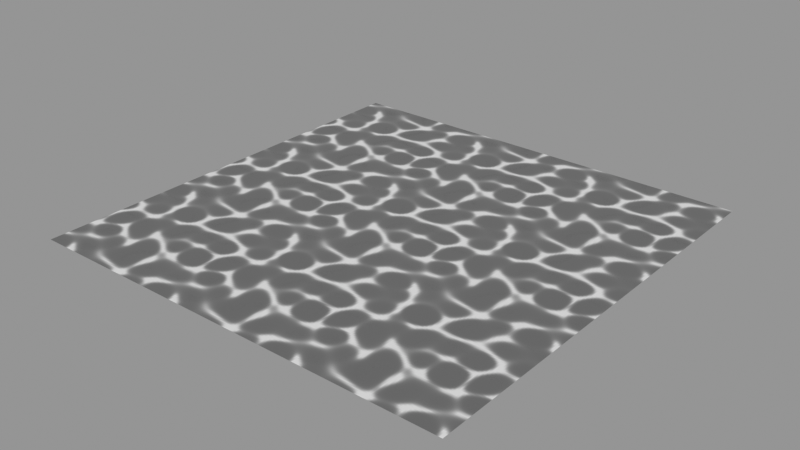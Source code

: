 # Source: water.blend  (saved by Blender 4.0.36; exported with 4.5.12 LTS)
import bpy
from mathutils import Matrix  # noqa: F401  (used for matrix-valued properties, if any)

bpy.ops.wm.read_factory_settings(use_empty=True)
scene = bpy.context.scene
scene.name = 'Scene'

# ---- images (referenced by path relative to the original .blend; pixels are not part of the script)
import os
ASSET_DIR = os.environ.get("B2B_ASSET_DIR", "")  # directory of the original .blend (textures are referenced by path, not embedded)
HERE = os.path.dirname(os.path.abspath(__file__))  # packed textures are extracted next to this script under _unpacked/

def load_image(name, relpath, width, height, colorspace="sRGB"):
    """Load a texture the original file referenced (path relative to the .blend, or extracted next to this script)."""
    p = next((c for c in (os.path.join(HERE, relpath), os.path.join(ASSET_DIR, relpath)) if relpath and os.path.exists(c)), "")
    if p:
        img = bpy.data.images.load(p, check_existing=True)
        img.name = name
    else:  # same state as the original file: an image datablock whose file is absent (Cycles renders it pink)
        img = bpy.data.images.new(name, width, height)
        img.source = "FILE"
        img.filepath = "//" + (relpath or name)
    img.colorspace_settings.name = colorspace
    return img
img_caustics_a_i4_png = load_image('caustics-a.i4.png', '_unpacked/caustics-a.i4.cc24d3c0.png', 64, 64, 'sRGB')
img_caustics_b_i4_png = load_image('caustics-b.i4.png', '_unpacked/caustics-b.i4.e268513b.png', 64, 64, 'Non-Color')

# ---- materials (node trees are filled in below, after node groups)
mat_agua = bpy.data.materials.new('agua')
mat_agua.use_backface_culling = True
mat_agua.use_transparent_shadow = False

# ---- material node trees
mat_agua.use_nodes = True; mat_agua.node_tree.nodes.clear()
_N = mat_agua.node_tree.nodes; _L = mat_agua.node_tree.links
n0 = _N.new('ShaderNodeBsdfPrincipled'); n0.name = 'Principled BSDF'; n0.location = (10, 300)
n1 = _N.new('ShaderNodeOutputMaterial'); n1.name = 'Material Output'; n1.location = (320, 270)
n2 = _N.new('ShaderNodeMath'); n2.name = 'Math'; n2.location = (-340, 240)
n2.label = 'Alpha Factor'
n2.operation = 'MULTIPLY'
n2.inputs[1].default_value = 0.6
n3 = _N.new('ShaderNodeMix'); n3.name = 'Mix'; n3.location = (-540, 440)
n3.label = 'Mix Vertex Color'
n3.data_type = 'RGBA'
n3.blend_type = 'MULTIPLY'
n3.inputs[0].default_value = 1.0
n4 = _N.new('ShaderNodeMath'); n4.name = 'Math.001'; n4.location = (-540, 240)
n4.label = 'Mix Vertex Alpha'
n4.operation = 'MULTIPLY'
n5 = _N.new('ShaderNodeVertexColor'); n5.name = 'Color Attribute'; n5.location = (-850, 200)
n6 = _N.new('ShaderNodeTexImage'); n6.name = 'Image Texture'; n6.location = (-1120, 440)
n6.label = 'BASE COLOR'
n6.image = img_caustics_a_i4_png
n7 = _N.new('ShaderNodeMath'); n7.name = 'Math.002'; n7.location = (-340, -20)
n7.label = 'Metallic Factor'
n7.operation = 'MULTIPLY'
n7.inputs[1].default_value = 0.0
n8 = _N.new('ShaderNodeMath'); n8.name = 'Math.003'; n8.location = (-340, -220)
n8.label = 'Roughness Factor'
n8.operation = 'MULTIPLY'
n9 = _N.new('ShaderNodeSeparateColor'); n9.name = 'Separate Color'; n9.location = (-550, -95)
n10 = _N.new('ShaderNodeTexImage'); n10.name = 'Image Texture.001'; n10.location = (-840, -20)
n10.label = 'METALLIC ROUGHNESS'
n10.image = img_caustics_b_i4_png
_L.new(n0.outputs[0], n1.inputs[0])
_L.new(n2.outputs[0], n0.inputs[4])
_L.new(n3.outputs[2], n0.inputs[0])
_L.new(n4.outputs[0], n2.inputs[0])
_L.new(n5.outputs[0], n3.inputs[7])
_L.new(n5.outputs[1], n4.inputs[1])
_L.new(n6.outputs[0], n3.inputs[6])
_L.new(n6.outputs[1], n4.inputs[0])
_L.new(n7.outputs[0], n0.inputs[1])
_L.new(n8.outputs[0], n0.inputs[2])
_L.new(n9.outputs[2], n7.inputs[0])
_L.new(n9.outputs[1], n8.inputs[0])
_L.new(n10.outputs[0], n9.inputs[0])
n1.is_active_output = True

# ---- meshes
me_grid = bpy.data.meshes.new('Grid')
me_grid.from_pydata([(-500.0, -500.0, 0.0), (-375.0, -500.0, 0.0), (-250.0, -500.0, 0.0), (-125.0, -500.0, 0.0), (0.0007629, -500.0, 0.0), (125.0, -500.0, 0.0), (250.0, -500.0, 0.0), (375.0, -500.0, 0.0), (500.0, -500.0, 0.0), (-500.0, -375.0, 0.0), (-375.0, -375.0, 0.0), (-250.0, -375.0, 0.0), (-125.0, -375.0, 0.0), (0.0007629, -375.0, 0.0), (125.0, -375.0, 0.0), (250.0, -375.0, 0.0), (375.0, -375.0, 0.0), (500.0, -375.0, 0.0), (-500.0, -250.0, 0.0), (-375.0, -250.0, 0.0), (-250.0, -250.0, 0.0), (-125.0, -250.0, 0.0), (0.0007629, -250.0, 0.0), (125.0, -250.0, 0.0), (250.0, -250.0, 0.0), (375.0, -250.0, 0.0), (500.0, -250.0, 0.0), (-500.0, -125.0, 0.0), (-375.0, -125.0, 0.0), (-250.0, -125.0, 0.0), (-125.0, -125.0, 0.0), (0.0007629, -125.0, 0.0), (125.0, -125.0, 0.0), (250.0, -125.0, 0.0), (375.0, -125.0, 0.0), (500.0, -125.0, 0.0), (-500.0, 0.0004196, 0.0), (-375.0, 0.0004196, 0.0), (-250.0, 0.0004196, 0.0), (-125.0, 0.0004196, 0.0), (0.0007629, 0.0004196, 0.0), (125.0, 0.0004196, 0.0), (250.0, 0.0004196, 0.0), (375.0, 0.0004196, 0.0), (500.0, 0.0004196, 0.0), (-500.0, 125.0, 0.0), (-375.0, 125.0, 0.0), (-250.0, 125.0, 0.0), (-125.0, 125.0, 0.0), (0.0007629, 125.0, 0.0), (125.0, 125.0, 0.0), (250.0, 125.0, 0.0), (375.0, 125.0, 0.0), (500.0, 125.0, 0.0), (-500.0, 250.0, 0.0), (-375.0, 250.0, 0.0), (-250.0, 250.0, 0.0), (-125.0, 250.0, 0.0), (0.0007629, 250.0, 0.0), (125.0, 250.0, 0.0), (250.0, 250.0, 0.0), (375.0, 250.0, 0.0), (500.0, 250.0, 0.0), (-500.0, 375.0, 0.0), (-375.0, 375.0, 0.0), (-250.0, 375.0, 0.0), (-125.0, 375.0, 0.0), (0.0007629, 375.0, 0.0), (125.0, 375.0, 0.0), (250.0, 375.0, 0.0), (375.0, 375.0, 0.0), (500.0, 375.0, 0.0), (-500.0, 500.0, 0.0), (-375.0, 500.0, 0.0), (-250.0, 500.0, 0.0), (-125.0, 500.0, 0.0), (0.0007629, 500.0, 0.0), (125.0, 500.0, 0.0), (250.0, 500.0, 0.0), (375.0, 500.0, 0.0), (500.0, 500.0, 0.0)], [], [(0, 1, 10), (0, 10, 9), (1, 2, 11), (1, 11, 10), (2, 3, 12), (2, 12, 11), (3, 4, 13), (3, 13, 12), (4, 5, 14), (4, 14, 13), (5, 6, 15), (5, 15, 14), (6, 7, 16), (6, 16, 15), (7, 8, 17), (7, 17, 16), (9, 10, 19), (9, 19, 18), (10, 11, 20), (10, 20, 19), (11, 12, 21), (11, 21, 20), (12, 13, 22), (12, 22, 21), (13, 14, 23), (13, 23, 22), (14, 15, 24), (14, 24, 23), (15, 16, 25), (15, 25, 24), (16, 17, 26), (16, 26, 25), (18, 19, 28), (18, 28, 27), (19, 20, 29), (19, 29, 28), (20, 21, 30), (20, 30, 29), (21, 22, 31), (21, 31, 30), (22, 23, 32), (22, 32, 31), (23, 24, 33), (23, 33, 32), (24, 25, 34), (24, 34, 33), (25, 26, 35), (25, 35, 34), (27, 28, 37), (27, 37, 36), (28, 29, 38), (28, 38, 37), (29, 30, 39), (29, 39, 38), (30, 31, 40), (30, 40, 39), (31, 32, 41), (31, 41, 40), (32, 33, 42), (32, 42, 41), (33, 34, 43), (33, 43, 42), (34, 35, 44), (34, 44, 43), (36, 37, 46), (36, 46, 45), (37, 38, 47), (37, 47, 46), (38, 39, 48), (38, 48, 47), (39, 40, 49), (39, 49, 48), (40, 41, 50), (40, 50, 49), (41, 42, 51), (41, 51, 50), (42, 43, 52), (42, 52, 51), (43, 44, 53), (43, 53, 52), (45, 46, 55), (45, 55, 54), (46, 47, 56), (46, 56, 55), (47, 48, 57), (47, 57, 56), (48, 49, 58), (48, 58, 57), (49, 50, 59), (49, 59, 58), (50, 51, 60), (50, 60, 59), (51, 52, 61), (51, 61, 60), (52, 53, 62), (52, 62, 61), (54, 55, 64), (54, 64, 63), (55, 56, 65), (55, 65, 64), (56, 57, 66), (56, 66, 65), (57, 58, 67), (57, 67, 66), (58, 59, 68), (58, 68, 67), (59, 60, 69), (59, 69, 68), (60, 61, 70), (60, 70, 69), (61, 62, 71), (61, 71, 70), (63, 64, 73), (63, 73, 72), (64, 65, 74), (64, 74, 73), (65, 66, 75), (65, 75, 74), (66, 67, 76), (66, 76, 75), (67, 68, 77), (67, 77, 76), (68, 69, 78), (68, 78, 77), (69, 70, 79), (69, 79, 78), (70, 71, 80), (70, 80, 79)])
_uv = me_grid.uv_layers.new(name='UVMap')
_uv.uv.foreach_set('vector', [0.0, 0.0, 0.4, 0.0, 0.4, 0.4, 0.0, 0.0, 0.4, 0.4, 0.0, 0.4, 0.4, 0.0, 0.8, 0.0, 0.8, 0.4, 0.4, 0.0, 0.8, 0.4, 0.4, 0.4, 0.8, 0.0, 1.2, 0.0, 1.2, 0.4, 0.8, 0.0, 1.2, 0.4, 0.8, 0.4, 1.2, 0.0, 1.6, 0.0, 1.6, 0.4, 1.2, 0.0, 1.6, 0.4, 1.2, 0.4, 1.6, 0.0, 2.0, 0.0, 2.0, 0.4, 1.6, 0.0, 2.0, 0.4, 1.6, 0.4, 2.0, 0.0, 2.4, 0.0, 2.4, 0.4, 2.0, 0.0, 2.4, 0.4, 2.0, 0.4, 2.4, 0.0, 2.8, 0.0, 2.8, 0.4, 2.4, 0.0, 2.8, 0.4, 2.4, 0.4, 2.8, 0.0, 3.2, 0.0, 3.2, 0.4, 2.8, 0.0, 3.2, 0.4, 2.8, 0.4, 0.0, 0.4, 0.4, 0.4, 0.4, 0.8, 0.0, 0.4, 0.4, 0.8, 0.0, 0.8, 0.4, 0.4, 0.8, 0.4, 0.8, 0.8, 0.4, 0.4, 0.8, 0.8, 0.4, 0.8, 0.8, 0.4, 1.2, 0.4, 1.2, 0.8, 0.8, 0.4, 1.2, 0.8, 0.8, 0.8, 1.2, 0.4, 1.6, 0.4, 1.6, 0.8, 1.2, 0.4, 1.6, 0.8, 1.2, 0.8, 1.6, 0.4, 2.0, 0.4, 2.0, 0.8, 1.6, 0.4, 2.0, 0.8, 1.6, 0.8, 2.0, 0.4, 2.4, 0.4, 2.4, 0.8, 2.0, 0.4, 2.4, 0.8, 2.0, 0.8, 2.4, 0.4, 2.8, 0.4, 2.8, 0.8, 2.4, 0.4, 2.8, 0.8, 2.4, 0.8, 2.8, 0.4, 3.2, 0.4, 3.2, 0.8, 2.8, 0.4, 3.2, 0.8, 2.8, 0.8, 0.0, 0.8, 0.4, 0.8, 0.4, 1.2, 0.0, 0.8, 0.4, 1.2, 0.0, 1.2, 0.4, 0.8, 0.8, 0.8, 0.8, 1.2, 0.4, 0.8, 0.8, 1.2, 0.4, 1.2, 0.8, 0.8, 1.2, 0.8, 1.2, 1.2, 0.8, 0.8, 1.2, 1.2, 0.8, 1.2, 1.2, 0.8, 1.6, 0.8, 1.6, 1.2, 1.2, 0.8, 1.6, 1.2, 1.2, 1.2, 1.6, 0.8, 2.0, 0.8, 2.0, 1.2, 1.6, 0.8, 2.0, 1.2, 1.6, 1.2, 2.0, 0.8, 2.4, 0.8, 2.4, 1.2, 2.0, 0.8, 2.4, 1.2, 2.0, 1.2, 2.4, 0.8, 2.8, 0.8, 2.8, 1.2, 2.4, 0.8, 2.8, 1.2, 2.4, 1.2, 2.8, 0.8, 3.2, 0.8, 3.2, 1.2, 2.8, 0.8, 3.2, 1.2, 2.8, 1.2, 0.0, 1.2, 0.4, 1.2, 0.4, 1.6, 0.0, 1.2, 0.4, 1.6, 0.0, 1.6, 0.4, 1.2, 0.8, 1.2, 0.8, 1.6, 0.4, 1.2, 0.8, 1.6, 0.4, 1.6, 0.8, 1.2, 1.2, 1.2, 1.2, 1.6, 0.8, 1.2, 1.2, 1.6, 0.8, 1.6, 1.2, 1.2, 1.6, 1.2, 1.6, 1.6, 1.2, 1.2, 1.6, 1.6, 1.2, 1.6, 1.6, 1.2, 2.0, 1.2, 2.0, 1.6, 1.6, 1.2, 2.0, 1.6, 1.6, 1.6, 2.0, 1.2, 2.4, 1.2, 2.4, 1.6, 2.0, 1.2, 2.4, 1.6, 2.0, 1.6, 2.4, 1.2, 2.8, 1.2, 2.8, 1.6, 2.4, 1.2, 2.8, 1.6, 2.4, 1.6, 2.8, 1.2, 3.2, 1.2, 3.2, 1.6, 2.8, 1.2, 3.2, 1.6, 2.8, 1.6, 0.0, 1.6, 0.4, 1.6, 0.4, 2.0, 0.0, 1.6, 0.4, 2.0, 0.0, 2.0, 0.4, 1.6, 0.8, 1.6, 0.8, 2.0, 0.4, 1.6, 0.8, 2.0, 0.4, 2.0, 0.8, 1.6, 1.2, 1.6, 1.2, 2.0, 0.8, 1.6, 1.2, 2.0, 0.8, 2.0, 1.2, 1.6, 1.6, 1.6, 1.6, 2.0, 1.2, 1.6, 1.6, 2.0, 1.2, 2.0, 1.6, 1.6, 2.0, 1.6, 2.0, 2.0, 1.6, 1.6, 2.0, 2.0, 1.6, 2.0, 2.0, 1.6, 2.4, 1.6, 2.4, 2.0, 2.0, 1.6, 2.4, 2.0, 2.0, 2.0, 2.4, 1.6, 2.8, 1.6, 2.8, 2.0, 2.4, 1.6, 2.8, 2.0, 2.4, 2.0, 2.8, 1.6, 3.2, 1.6, 3.2, 2.0, 2.8, 1.6, 3.2, 2.0, 2.8, 2.0, 0.0, 2.0, 0.4, 2.0, 0.4, 2.4, 0.0, 2.0, 0.4, 2.4, 0.0, 2.4, 0.4, 2.0, 0.8, 2.0, 0.8, 2.4, 0.4, 2.0, 0.8, 2.4, 0.4, 2.4, 0.8, 2.0, 1.2, 2.0, 1.2, 2.4, 0.8, 2.0, 1.2, 2.4, 0.8, 2.4, 1.2, 2.0, 1.6, 2.0, 1.6, 2.4, 1.2, 2.0, 1.6, 2.4, 1.2, 2.4, 1.6, 2.0, 2.0, 2.0, 2.0, 2.4, 1.6, 2.0, 2.0, 2.4, 1.6, 2.4, 2.0, 2.0, 2.4, 2.0, 2.4, 2.4, 2.0, 2.0, 2.4, 2.4, 2.0, 2.4, 2.4, 2.0, 2.8, 2.0, 2.8, 2.4, 2.4, 2.0, 2.8, 2.4, 2.4, 2.4, 2.8, 2.0, 3.2, 2.0, 3.2, 2.4, 2.8, 2.0, 3.2, 2.4, 2.8, 2.4, 0.0, 2.4, 0.4, 2.4, 0.4, 2.8, 0.0, 2.4, 0.4, 2.8, 0.0, 2.8, 0.4, 2.4, 0.8, 2.4, 0.8, 2.8, 0.4, 2.4, 0.8, 2.8, 0.4, 2.8, 0.8, 2.4, 1.2, 2.4, 1.2, 2.8, 0.8, 2.4, 1.2, 2.8, 0.8, 2.8, 1.2, 2.4, 1.6, 2.4, 1.6, 2.8, 1.2, 2.4, 1.6, 2.8, 1.2, 2.8, 1.6, 2.4, 2.0, 2.4, 2.0, 2.8, 1.6, 2.4, 2.0, 2.8, 1.6, 2.8, 2.0, 2.4, 2.4, 2.4, 2.4, 2.8, 2.0, 2.4, 2.4, 2.8, 2.0, 2.8, 2.4, 2.4, 2.8, 2.4, 2.8, 2.8, 2.4, 2.4, 2.8, 2.8, 2.4, 2.8, 2.8, 2.4, 3.2, 2.4, 3.2, 2.8, 2.8, 2.4, 3.2, 2.8, 2.8, 2.8, 0.0, 2.8, 0.4, 2.8, 0.4, 3.2, 0.0, 2.8, 0.4, 3.2, 0.0, 3.2, 0.4, 2.8, 0.8, 2.8, 0.8, 3.2, 0.4, 2.8, 0.8, 3.2, 0.4, 3.2, 0.8, 2.8, 1.2, 2.8, 1.2, 3.2, 0.8, 2.8, 1.2, 3.2, 0.8, 3.2, 1.2, 2.8, 1.6, 2.8, 1.6, 3.2, 1.2, 2.8, 1.6, 3.2, 1.2, 3.2, 1.6, 2.8, 2.0, 2.8, 2.0, 3.2, 1.6, 2.8, 2.0, 3.2, 1.6, 3.2, 2.0, 2.8, 2.4, 2.8, 2.4, 3.2, 2.0, 2.8, 2.4, 3.2, 2.0, 3.2, 2.4, 2.8, 2.8, 2.8, 2.8, 3.2, 2.4, 2.8, 2.8, 3.2, 2.4, 3.2, 2.8, 2.8, 3.2, 2.8, 3.2, 3.2, 2.8, 2.8, 3.2, 3.2, 2.8, 3.2])
_ca = me_grid.color_attributes.new('Col', 'BYTE_COLOR', 'CORNER')
_ca.data.foreach_set('color', [1.0, 1.0, 1.0, 1.0, 1.0, 1.0, 1.0, 1.0, 1.0, 1.0, 1.0, 1.0, 1.0, 1.0, 1.0, 1.0, 1.0, 1.0, 1.0, 1.0, 1.0, 1.0, 1.0, 1.0, 1.0, 1.0, 1.0, 1.0, 1.0, 1.0, 1.0, 1.0, 1.0, 1.0, 1.0, 1.0, 1.0, 1.0, 1.0, 1.0, 1.0, 1.0, 1.0, 1.0, 1.0, 1.0, 1.0, 1.0, 1.0, 1.0, 1.0, 1.0, 1.0, 1.0, 1.0, 1.0, 1.0, 1.0, 1.0, 1.0, 1.0, 1.0, 1.0, 1.0, 1.0, 1.0, 1.0, 1.0, 1.0, 1.0, 1.0, 1.0, 1.0, 1.0, 1.0, 1.0, 1.0, 1.0, 1.0, 1.0, 1.0, 1.0, 1.0, 1.0, 1.0, 1.0, 1.0, 1.0, 1.0, 1.0, 1.0, 1.0, 1.0, 1.0, 1.0, 1.0, 1.0, 1.0, 1.0, 1.0, 1.0, 1.0, 1.0, 1.0, 1.0, 1.0, 1.0, 1.0, 1.0, 1.0, 1.0, 1.0, 1.0, 1.0, 1.0, 1.0, 1.0, 1.0, 1.0, 1.0, 1.0, 1.0, 1.0, 1.0, 1.0, 1.0, 1.0, 1.0, 1.0, 1.0, 1.0, 1.0, 1.0, 1.0, 1.0, 1.0, 1.0, 1.0, 1.0, 1.0, 1.0, 1.0, 1.0, 1.0, 1.0, 1.0, 1.0, 1.0, 1.0, 1.0, 1.0, 1.0, 1.0, 1.0, 1.0, 1.0, 1.0, 1.0, 1.0, 1.0, 1.0, 1.0, 1.0, 1.0, 1.0, 1.0, 1.0, 1.0, 1.0, 1.0, 1.0, 1.0, 1.0, 1.0, 1.0, 1.0, 1.0, 1.0, 1.0, 1.0, 1.0, 1.0, 1.0, 1.0, 1.0, 1.0, 1.0, 1.0, 1.0, 1.0, 1.0, 1.0, 1.0, 1.0, 1.0, 1.0, 1.0, 1.0, 1.0, 1.0, 1.0, 1.0, 1.0, 1.0, 1.0, 1.0, 1.0, 1.0, 1.0, 1.0, 1.0, 1.0, 1.0, 1.0, 1.0, 1.0, 1.0, 1.0, 1.0, 1.0, 1.0, 1.0, 1.0, 1.0, 1.0, 1.0, 1.0, 1.0, 1.0, 1.0, 1.0, 1.0, 1.0, 1.0, 1.0, 1.0, 1.0, 1.0, 1.0, 1.0, 1.0, 1.0, 1.0, 1.0, 1.0, 1.0, 1.0, 1.0, 1.0, 1.0, 1.0, 1.0, 1.0, 1.0, 1.0, 1.0, 1.0, 1.0, 1.0, 1.0, 1.0, 1.0, 1.0, 1.0, 1.0, 1.0, 1.0, 1.0, 1.0, 1.0, 1.0, 1.0, 1.0, 1.0, 1.0, 1.0, 1.0, 1.0, 1.0, 1.0, 1.0, 1.0, 1.0, 1.0, 1.0, 1.0, 1.0, 1.0, 1.0, 1.0, 1.0, 1.0, 1.0, 1.0, 1.0, 1.0, 1.0, 1.0, 1.0, 1.0, 1.0, 1.0, 1.0, 1.0, 1.0, 1.0, 1.0, 1.0, 1.0, 1.0, 1.0, 1.0, 1.0, 1.0, 1.0, 1.0, 1.0, 1.0, 1.0, 1.0, 1.0, 1.0, 1.0, 1.0, 1.0, 1.0, 1.0, 1.0, 1.0, 1.0, 1.0, 1.0, 1.0, 1.0, 1.0, 1.0, 1.0, 1.0, 1.0, 1.0, 1.0, 1.0, 1.0, 1.0, 1.0, 1.0, 1.0, 1.0, 1.0, 1.0, 1.0, 1.0, 1.0, 1.0, 1.0, 1.0, 1.0, 1.0, 1.0, 1.0, 1.0, 1.0, 1.0, 1.0, 1.0, 1.0, 1.0, 1.0, 1.0, 1.0, 1.0, 1.0, 1.0, 1.0, 1.0, 1.0, 1.0, 1.0, 1.0, 1.0, 1.0, 1.0, 1.0, 1.0, 1.0, 1.0, 1.0, 1.0, 1.0, 1.0, 1.0, 1.0, 1.0, 1.0, 1.0, 1.0, 1.0, 1.0, 1.0, 1.0, 1.0, 1.0, 1.0, 1.0, 1.0, 1.0, 1.0, 1.0, 1.0, 1.0, 1.0, 1.0, 1.0, 1.0, 1.0, 1.0, 1.0, 1.0, 1.0, 1.0, 1.0, 1.0, 1.0, 1.0, 1.0, 1.0, 1.0, 1.0, 1.0, 1.0, 1.0, 1.0, 1.0, 1.0, 1.0, 1.0, 1.0, 1.0, 1.0, 1.0, 1.0, 1.0, 1.0, 1.0, 1.0, 1.0, 1.0, 1.0, 1.0, 1.0, 1.0, 1.0, 1.0, 1.0, 1.0, 1.0, 1.0, 1.0, 1.0, 1.0, 1.0, 1.0, 1.0, 1.0, 1.0, 1.0, 1.0, 1.0, 1.0, 1.0, 1.0, 1.0, 1.0, 1.0, 1.0, 1.0, 1.0, 1.0, 1.0, 1.0, 1.0, 1.0, 1.0, 1.0, 1.0, 1.0, 1.0, 1.0, 1.0, 1.0, 1.0, 1.0, 1.0, 1.0, 1.0, 1.0, 1.0, 1.0, 1.0, 1.0, 1.0, 1.0, 1.0, 1.0, 1.0, 1.0, 1.0, 1.0, 1.0, 1.0, 1.0, 1.0, 1.0, 1.0, 1.0, 1.0, 1.0, 1.0, 1.0, 1.0, 1.0, 1.0, 1.0, 1.0, 1.0, 1.0, 1.0, 1.0, 1.0, 1.0, 1.0, 1.0, 1.0, 1.0, 1.0, 1.0, 1.0, 1.0, 1.0, 1.0, 1.0, 1.0, 1.0, 1.0, 1.0, 1.0, 1.0, 1.0, 1.0, 1.0, 1.0, 1.0, 1.0, 1.0, 1.0, 1.0, 1.0, 1.0, 1.0, 1.0, 1.0, 1.0, 1.0, 1.0, 1.0, 1.0, 1.0, 1.0, 1.0, 1.0, 1.0, 1.0, 1.0, 1.0, 1.0, 1.0, 1.0, 1.0, 1.0, 1.0, 1.0, 1.0, 1.0, 1.0, 1.0, 1.0, 1.0, 1.0, 1.0, 1.0, 1.0, 1.0, 1.0, 1.0, 1.0, 1.0, 1.0, 1.0, 1.0, 1.0, 1.0, 1.0, 1.0, 1.0, 1.0, 1.0, 1.0, 1.0, 1.0, 1.0, 1.0, 1.0, 1.0, 1.0, 1.0, 1.0, 1.0, 1.0, 1.0, 1.0, 1.0, 1.0, 1.0, 1.0, 1.0, 1.0, 1.0, 1.0, 1.0, 1.0, 1.0, 1.0, 1.0, 1.0, 1.0, 1.0, 1.0, 1.0, 1.0, 1.0, 1.0, 1.0, 1.0, 1.0, 1.0, 1.0, 1.0, 1.0, 1.0, 1.0, 1.0, 1.0, 1.0, 1.0, 1.0, 1.0, 1.0, 1.0, 1.0, 1.0, 1.0, 1.0, 1.0, 1.0, 1.0, 1.0, 1.0, 1.0, 1.0, 1.0, 1.0, 1.0, 1.0, 1.0, 1.0, 1.0, 1.0, 1.0, 1.0, 1.0, 1.0, 1.0, 1.0, 1.0, 1.0, 1.0, 1.0, 1.0, 1.0, 1.0, 1.0, 1.0, 1.0, 1.0, 1.0, 1.0, 1.0, 1.0, 1.0, 1.0, 1.0, 1.0, 1.0, 1.0, 1.0, 1.0, 1.0, 1.0, 1.0, 1.0, 1.0, 1.0, 1.0, 1.0, 1.0, 1.0, 1.0, 1.0, 1.0, 1.0, 1.0, 1.0, 1.0, 1.0, 1.0, 1.0, 1.0, 1.0, 1.0, 1.0, 1.0, 1.0, 1.0, 1.0, 1.0, 1.0, 1.0, 1.0, 1.0, 1.0, 1.0, 1.0, 1.0, 1.0, 1.0, 1.0, 1.0, 1.0, 1.0, 1.0, 1.0, 1.0, 1.0, 1.0, 1.0, 1.0, 1.0, 1.0, 1.0, 1.0, 1.0, 1.0, 1.0, 1.0, 1.0, 1.0, 1.0, 1.0, 1.0, 1.0, 1.0, 1.0, 1.0, 1.0, 1.0, 1.0, 1.0, 1.0, 1.0, 1.0, 1.0, 1.0, 1.0, 1.0, 1.0, 1.0, 1.0, 1.0, 1.0, 1.0, 1.0, 1.0, 1.0, 1.0, 1.0, 1.0, 1.0, 1.0, 1.0, 1.0, 1.0, 1.0, 1.0, 1.0, 1.0, 1.0, 1.0, 1.0, 1.0, 1.0, 1.0, 1.0, 1.0, 1.0, 1.0, 1.0, 1.0, 1.0, 1.0, 1.0, 1.0, 1.0, 1.0, 1.0, 1.0, 1.0, 1.0, 1.0, 1.0, 1.0, 1.0, 1.0, 1.0, 1.0, 1.0, 1.0, 1.0, 1.0, 1.0, 1.0, 1.0, 1.0, 1.0, 1.0, 1.0, 1.0, 1.0, 1.0, 1.0, 1.0, 1.0, 1.0, 1.0, 1.0, 1.0, 1.0, 1.0, 1.0, 1.0, 1.0, 1.0, 1.0, 1.0, 1.0, 1.0, 1.0, 1.0, 1.0, 1.0, 1.0, 1.0, 1.0, 1.0, 1.0, 1.0, 1.0, 1.0, 1.0, 1.0, 1.0, 1.0, 1.0, 1.0, 1.0, 1.0, 1.0, 1.0, 1.0, 1.0, 1.0, 1.0, 1.0, 1.0, 1.0, 1.0, 1.0, 1.0, 1.0, 1.0, 1.0, 1.0, 1.0, 1.0, 1.0, 1.0, 1.0, 1.0, 1.0, 1.0, 1.0, 1.0, 1.0, 1.0, 1.0, 1.0, 1.0, 1.0, 1.0, 1.0, 1.0, 1.0, 1.0, 1.0, 1.0, 1.0, 1.0, 1.0, 1.0, 1.0, 1.0, 1.0, 1.0, 1.0, 1.0, 1.0, 1.0, 1.0, 1.0, 1.0, 1.0, 1.0, 1.0, 1.0, 1.0, 1.0, 1.0, 1.0, 1.0, 1.0, 1.0, 1.0, 1.0, 1.0, 1.0, 1.0, 1.0, 1.0, 1.0, 1.0, 1.0, 1.0, 1.0, 1.0, 1.0, 1.0, 1.0, 1.0, 1.0, 1.0, 1.0, 1.0, 1.0, 1.0, 1.0, 1.0, 1.0, 1.0, 1.0, 1.0, 1.0, 1.0, 1.0, 1.0, 1.0, 1.0, 1.0, 1.0, 1.0, 1.0, 1.0, 1.0, 1.0, 1.0, 1.0, 1.0, 1.0, 1.0, 1.0, 1.0, 1.0, 1.0, 1.0, 1.0, 1.0, 1.0, 1.0, 1.0, 1.0, 1.0, 1.0, 1.0, 1.0, 1.0, 1.0, 1.0, 1.0, 1.0, 1.0, 1.0, 1.0, 1.0, 1.0, 1.0, 1.0, 1.0, 1.0, 1.0, 1.0, 1.0, 1.0, 1.0, 1.0, 1.0, 1.0, 1.0, 1.0, 1.0, 1.0, 1.0, 1.0, 1.0, 1.0, 1.0, 1.0, 1.0, 1.0, 1.0, 1.0, 1.0, 1.0, 1.0, 1.0, 1.0, 1.0, 1.0, 1.0, 1.0, 1.0, 1.0, 1.0, 1.0, 1.0, 1.0, 1.0, 1.0, 1.0, 1.0, 1.0, 1.0, 1.0, 1.0, 1.0, 1.0, 1.0, 1.0, 1.0, 1.0, 1.0, 1.0, 1.0, 1.0, 1.0, 1.0, 1.0, 1.0, 1.0, 1.0, 1.0, 1.0, 1.0, 1.0, 1.0, 1.0, 1.0, 1.0, 1.0, 1.0, 1.0, 1.0, 1.0, 1.0, 1.0, 1.0, 1.0, 1.0, 1.0, 1.0, 1.0, 1.0, 1.0, 1.0, 1.0, 1.0, 1.0, 1.0, 1.0, 1.0, 1.0, 1.0, 1.0, 1.0, 1.0, 1.0, 1.0, 1.0, 1.0, 1.0, 1.0, 1.0, 1.0, 1.0, 1.0, 1.0, 1.0, 1.0, 1.0, 1.0, 1.0, 1.0, 1.0, 1.0, 1.0, 1.0, 1.0, 1.0, 1.0, 1.0, 1.0, 1.0, 1.0, 1.0, 1.0, 1.0, 1.0, 1.0, 1.0, 1.0, 1.0, 1.0, 1.0, 1.0, 1.0, 1.0, 1.0, 1.0, 1.0, 1.0, 1.0, 1.0, 1.0, 1.0, 1.0, 1.0, 1.0, 1.0, 1.0, 1.0, 1.0, 1.0, 1.0, 1.0, 1.0, 1.0, 1.0, 1.0, 1.0, 1.0, 1.0, 1.0, 1.0, 1.0, 1.0, 1.0, 1.0, 1.0, 1.0, 1.0, 1.0, 1.0, 1.0, 1.0, 1.0, 1.0, 1.0, 1.0, 1.0, 1.0, 1.0, 1.0, 1.0, 1.0, 1.0, 1.0, 1.0, 1.0, 1.0, 1.0, 1.0, 1.0, 1.0, 1.0, 1.0, 1.0, 1.0, 1.0, 1.0, 1.0, 1.0, 1.0, 1.0, 1.0, 1.0, 1.0, 1.0, 1.0, 1.0, 1.0, 1.0, 1.0, 1.0, 1.0, 1.0, 1.0, 1.0, 1.0, 1.0, 1.0, 1.0, 1.0, 1.0, 1.0, 1.0, 1.0, 1.0, 1.0, 1.0, 1.0, 1.0, 1.0, 1.0, 1.0, 1.0, 1.0, 1.0, 1.0, 1.0, 1.0, 1.0, 1.0, 1.0, 1.0, 1.0, 1.0, 1.0, 1.0, 1.0, 1.0, 1.0, 1.0, 1.0, 1.0, 1.0, 1.0, 1.0, 1.0, 1.0, 1.0, 1.0, 1.0, 1.0, 1.0, 1.0, 1.0, 1.0, 1.0, 1.0, 1.0, 1.0, 1.0, 1.0, 1.0, 1.0, 1.0, 1.0, 1.0, 1.0, 1.0, 1.0, 1.0, 1.0, 1.0, 1.0, 1.0, 1.0, 1.0, 1.0, 1.0, 1.0, 1.0, 1.0, 1.0, 1.0, 1.0, 1.0, 1.0, 1.0, 1.0, 1.0, 1.0, 1.0, 1.0, 1.0, 1.0, 1.0, 1.0, 1.0, 1.0, 1.0, 1.0, 1.0, 1.0, 1.0, 1.0, 1.0, 1.0, 1.0, 1.0, 1.0, 1.0, 1.0, 1.0, 1.0, 1.0, 1.0, 1.0, 1.0, 1.0, 1.0, 1.0, 1.0, 1.0, 1.0, 1.0, 1.0, 1.0, 1.0, 1.0, 1.0, 1.0, 1.0, 1.0, 1.0, 1.0, 1.0, 1.0, 1.0, 1.0, 1.0, 1.0, 1.0, 1.0, 1.0, 1.0, 1.0, 1.0, 1.0, 1.0, 1.0, 1.0, 1.0, 1.0, 1.0, 1.0, 1.0, 1.0, 1.0, 1.0, 1.0, 1.0, 1.0, 1.0, 1.0, 1.0, 1.0, 1.0, 1.0, 1.0, 1.0, 1.0, 1.0, 1.0, 1.0, 1.0, 1.0, 1.0, 1.0, 1.0, 1.0, 1.0, 1.0, 1.0, 1.0, 1.0, 1.0, 1.0, 1.0, 1.0, 1.0, 1.0, 1.0, 1.0, 1.0, 1.0, 1.0, 1.0, 1.0, 1.0, 1.0, 1.0, 1.0, 1.0, 1.0, 1.0, 1.0, 1.0, 1.0, 1.0, 1.0, 1.0, 1.0, 1.0, 1.0, 1.0, 1.0, 1.0, 1.0, 1.0, 1.0, 1.0, 1.0, 1.0, 1.0, 1.0, 1.0, 1.0, 1.0, 1.0, 1.0, 1.0, 1.0, 1.0, 1.0, 1.0, 1.0, 1.0, 1.0, 1.0, 1.0, 1.0, 1.0, 1.0, 1.0, 1.0, 1.0, 1.0, 1.0, 1.0, 1.0, 1.0, 1.0, 1.0, 1.0, 1.0, 1.0, 1.0, 1.0, 1.0, 1.0, 1.0, 1.0, 1.0, 1.0, 1.0, 1.0, 1.0, 1.0, 1.0, 1.0, 1.0, 1.0, 1.0, 1.0, 1.0, 1.0, 1.0, 1.0, 1.0, 1.0, 1.0, 1.0, 1.0, 1.0, 1.0, 1.0, 1.0, 1.0, 1.0, 1.0, 1.0, 1.0, 1.0, 1.0, 1.0, 1.0, 1.0, 1.0])
me_grid.materials.append(mat_agua)
me_grid.update()
me_grid.normals_split_custom_set([tuple(v) for v in zip(*[iter([0.0, 0.0, 1.0, 0.0, 0.0, 1.0, 0.0, 0.0, 1.0, 0.0, 0.0, 1.0, 0.0, 0.0, 1.0, 0.0, 0.0, 1.0, 0.0, 0.0, 1.0, 0.0, 0.0, 1.0, 0.0, 0.0, 1.0, 0.0, 0.0, 1.0, 0.0, 0.0, 1.0, 0.0, 0.0, 1.0, 0.0, 0.0, 1.0, 0.0, 0.0, 1.0, 0.0, 0.0, 1.0, 0.0, 0.0, 1.0, 0.0, 0.0, 1.0, 0.0, 0.0, 1.0, 0.0, 0.0, 1.0, 0.0, 0.0, 1.0, 0.0, 0.0, 1.0, 0.0, 0.0, 1.0, 0.0, 0.0, 1.0, 0.0, 0.0, 1.0, 0.0, 0.0, 1.0, 0.0, 0.0, 1.0, 0.0, 0.0, 1.0, 0.0, 0.0, 1.0, 0.0, 0.0, 1.0, 0.0, 0.0, 1.0, 0.0, 0.0, 1.0, 0.0, 0.0, 1.0, 0.0, 0.0, 1.0, 0.0, 0.0, 1.0, 0.0, 0.0, 1.0, 0.0, 0.0, 1.0, 0.0, 0.0, 1.0, 0.0, 0.0, 1.0, 0.0, 0.0, 1.0, 0.0, 0.0, 1.0, 0.0, 0.0, 1.0, 0.0, 0.0, 1.0, 0.0, 0.0, 1.0, 0.0, 0.0, 1.0, 0.0, 0.0, 1.0, 0.0, 0.0, 1.0, 0.0, 0.0, 1.0, 0.0, 0.0, 1.0, 0.0, 0.0, 1.0, 0.0, 0.0, 1.0, 0.0, 0.0, 1.0, 0.0, 0.0, 1.0, 0.0, 0.0, 1.0, 0.0, 0.0, 1.0, 0.0, 0.0, 1.0, 0.0, 0.0, 1.0, 0.0, 0.0, 1.0, 0.0, 0.0, 1.0, 0.0, 0.0, 1.0, 0.0, 0.0, 1.0, 0.0, 0.0, 1.0, 0.0, 0.0, 1.0, 0.0, 0.0, 1.0, 0.0, 0.0, 1.0, 0.0, 0.0, 1.0, 0.0, 0.0, 1.0, 0.0, 0.0, 1.0, 0.0, 0.0, 1.0, 0.0, 0.0, 1.0, 0.0, 0.0, 1.0, 0.0, 0.0, 1.0, 0.0, 0.0, 1.0, 0.0, 0.0, 1.0, 0.0, 0.0, 1.0, 0.0, 0.0, 1.0, 0.0, 0.0, 1.0, 0.0, 0.0, 1.0, 0.0, 0.0, 1.0, 0.0, 0.0, 1.0, 0.0, 0.0, 1.0, 0.0, 0.0, 1.0, 0.0, 0.0, 1.0, 0.0, 0.0, 1.0, 0.0, 0.0, 1.0, 0.0, 0.0, 1.0, 0.0, 0.0, 1.0, 0.0, 0.0, 1.0, 0.0, 0.0, 1.0, 0.0, 0.0, 1.0, 0.0, 0.0, 1.0, 0.0, 0.0, 1.0, 0.0, 0.0, 1.0, 0.0, 0.0, 1.0, 0.0, 0.0, 1.0, 0.0, 0.0, 1.0, 0.0, 0.0, 1.0, 0.0, 0.0, 1.0, 0.0, 0.0, 1.0, 0.0, 0.0, 1.0, 0.0, 0.0, 1.0, 0.0, 0.0, 1.0, 0.0, 0.0, 1.0, 0.0, 0.0, 1.0, 0.0, 0.0, 1.0, 0.0, 0.0, 1.0, 0.0, 0.0, 1.0, 0.0, 0.0, 1.0, 0.0, 0.0, 1.0, 0.0, 0.0, 1.0, 0.0, 0.0, 1.0, 0.0, 0.0, 1.0, 0.0, 0.0, 1.0, 0.0, 0.0, 1.0, 0.0, 0.0, 1.0, 0.0, 0.0, 1.0, 0.0, 0.0, 1.0, 0.0, 0.0, 1.0, 0.0, 0.0, 1.0, 0.0, 0.0, 1.0, 0.0, 0.0, 1.0, 0.0, 0.0, 1.0, 0.0, 0.0, 1.0, 0.0, 0.0, 1.0, 0.0, 0.0, 1.0, 0.0, 0.0, 1.0, 0.0, 0.0, 1.0, 0.0, 0.0, 1.0, 0.0, 0.0, 1.0, 0.0, 0.0, 1.0, 0.0, 0.0, 1.0, 0.0, 0.0, 1.0, 0.0, 0.0, 1.0, 0.0, 0.0, 1.0, 0.0, 0.0, 1.0, 0.0, 0.0, 1.0, 0.0, 0.0, 1.0, 0.0, 0.0, 1.0, 0.0, 0.0, 1.0, 0.0, 0.0, 1.0, 0.0, 0.0, 1.0, 0.0, 0.0, 1.0, 0.0, 0.0, 1.0, 0.0, 0.0, 1.0, 0.0, 0.0, 1.0, 0.0, 0.0, 1.0, 0.0, 0.0, 1.0, 0.0, 0.0, 1.0, 0.0, 0.0, 1.0, 0.0, 0.0, 1.0, 0.0, 0.0, 1.0, 0.0, 0.0, 1.0, 0.0, 0.0, 1.0, 0.0, 0.0, 1.0, 0.0, 0.0, 1.0, 0.0, 0.0, 1.0, 0.0, 0.0, 1.0, 0.0, 0.0, 1.0, 0.0, 0.0, 1.0, 0.0, 0.0, 1.0, 0.0, 0.0, 1.0, 0.0, 0.0, 1.0, 0.0, 0.0, 1.0, 0.0, 0.0, 1.0, 0.0, 0.0, 1.0, 0.0, 0.0, 1.0, 0.0, 0.0, 1.0, 0.0, 0.0, 1.0, 0.0, 0.0, 1.0, 0.0, 0.0, 1.0, 0.0, 0.0, 1.0, 0.0, 0.0, 1.0, 0.0, 0.0, 1.0, 0.0, 0.0, 1.0, 0.0, 0.0, 1.0, 0.0, 0.0, 1.0, 0.0, 0.0, 1.0, 0.0, 0.0, 1.0, 0.0, 0.0, 1.0, 0.0, 0.0, 1.0, 0.0, 0.0, 1.0, 0.0, 0.0, 1.0, 0.0, 0.0, 1.0, 0.0, 0.0, 1.0, 0.0, 0.0, 1.0, 0.0, 0.0, 1.0, 0.0, 0.0, 1.0, 0.0, 0.0, 1.0, 0.0, 0.0, 1.0, 0.0, 0.0, 1.0, 0.0, 0.0, 1.0, 0.0, 0.0, 1.0, 0.0, 0.0, 1.0, 0.0, 0.0, 1.0, 0.0, 0.0, 1.0, 0.0, 0.0, 1.0, 0.0, 0.0, 1.0, 0.0, 0.0, 1.0, 0.0, 0.0, 1.0, 0.0, 0.0, 1.0, 0.0, 0.0, 1.0, 0.0, 0.0, 1.0, 0.0, 0.0, 1.0, 0.0, 0.0, 1.0, 0.0, 0.0, 1.0, 0.0, 0.0, 1.0, 0.0, 0.0, 1.0, 0.0, 0.0, 1.0, 0.0, 0.0, 1.0, 0.0, 0.0, 1.0, 0.0, 0.0, 1.0, 0.0, 0.0, 1.0, 0.0, 0.0, 1.0, 0.0, 0.0, 1.0, 0.0, 0.0, 1.0, 0.0, 0.0, 1.0, 0.0, 0.0, 1.0, 0.0, 0.0, 1.0, 0.0, 0.0, 1.0, 0.0, 0.0, 1.0, 0.0, 0.0, 1.0, 0.0, 0.0, 1.0, 0.0, 0.0, 1.0, 0.0, 0.0, 1.0, 0.0, 0.0, 1.0, 0.0, 0.0, 1.0, 0.0, 0.0, 1.0, 0.0, 0.0, 1.0, 0.0, 0.0, 1.0, 0.0, 0.0, 1.0, 0.0, 0.0, 1.0, 0.0, 0.0, 1.0, 0.0, 0.0, 1.0, 0.0, 0.0, 1.0, 0.0, 0.0, 1.0, 0.0, 0.0, 1.0, 0.0, 0.0, 1.0, 0.0, 0.0, 1.0, 0.0, 0.0, 1.0, 0.0, 0.0, 1.0, 0.0, 0.0, 1.0, 0.0, 0.0, 1.0, 0.0, 0.0, 1.0, 0.0, 0.0, 1.0, 0.0, 0.0, 1.0, 0.0, 0.0, 1.0, 0.0, 0.0, 1.0, 0.0, 0.0, 1.0, 0.0, 0.0, 1.0, 0.0, 0.0, 1.0, 0.0, 0.0, 1.0, 0.0, 0.0, 1.0, 0.0, 0.0, 1.0, 0.0, 0.0, 1.0, 0.0, 0.0, 1.0, 0.0, 0.0, 1.0, 0.0, 0.0, 1.0, 0.0, 0.0, 1.0, 0.0, 0.0, 1.0, 0.0, 0.0, 1.0, 0.0, 0.0, 1.0, 0.0, 0.0, 1.0, 0.0, 0.0, 1.0, 0.0, 0.0, 1.0, 0.0, 0.0, 1.0, 0.0, 0.0, 1.0, 0.0, 0.0, 1.0, 0.0, 0.0, 1.0, 0.0, 0.0, 1.0, 0.0, 0.0, 1.0, 0.0, 0.0, 1.0, 0.0, 0.0, 1.0, 0.0, 0.0, 1.0, 0.0, 0.0, 1.0, 0.0, 0.0, 1.0, 0.0, 0.0, 1.0, 0.0, 0.0, 1.0, 0.0, 0.0, 1.0, 0.0, 0.0, 1.0, 0.0, 0.0, 1.0, 0.0, 0.0, 1.0, 0.0, 0.0, 1.0, 0.0, 0.0, 1.0, 0.0, 0.0, 1.0, 0.0, 0.0, 1.0, 0.0, 0.0, 1.0, 0.0, 0.0, 1.0, 0.0, 0.0, 1.0, 0.0, 0.0, 1.0, 0.0, 0.0, 1.0, 0.0, 0.0, 1.0, 0.0, 0.0, 1.0, 0.0, 0.0, 1.0, 0.0, 0.0, 1.0, 0.0, 0.0, 1.0, 0.0, 0.0, 1.0, 0.0, 0.0, 1.0, 0.0, 0.0, 1.0, 0.0, 0.0, 1.0, 0.0, 0.0, 1.0, 0.0, 0.0, 1.0, 0.0, 0.0, 1.0, 0.0, 0.0, 1.0, 0.0, 0.0, 1.0, 0.0, 0.0, 1.0, 0.0, 0.0, 1.0, 0.0, 0.0, 1.0, 0.0, 0.0, 1.0, 0.0, 0.0, 1.0, 0.0, 0.0, 1.0, 0.0, 0.0, 1.0, 0.0, 0.0, 1.0, 0.0, 0.0, 1.0, 0.0, 0.0, 1.0, 0.0, 0.0, 1.0, 0.0, 0.0, 1.0, 0.0, 0.0, 1.0, 0.0, 0.0, 1.0, 0.0, 0.0, 1.0, 0.0, 0.0, 1.0, 0.0, 0.0, 1.0, 0.0, 0.0, 1.0, 0.0, 0.0, 1.0, 0.0, 0.0, 1.0, 0.0, 0.0, 1.0, 0.0, 0.0, 1.0, 0.0, 0.0, 1.0, 0.0, 0.0, 1.0, 0.0, 0.0, 1.0, 0.0, 0.0, 1.0, 0.0, 0.0, 1.0, 0.0, 0.0, 1.0, 0.0, 0.0, 1.0, 0.0, 0.0, 1.0, 0.0, 0.0, 1.0, 0.0, 0.0, 1.0, 0.0, 0.0, 1.0, 0.0, 0.0, 1.0, 0.0, 0.0, 1.0, 0.0, 0.0, 1.0, 0.0, 0.0, 1.0, 0.0, 0.0, 1.0, 0.0, 0.0, 1.0, 0.0, 0.0, 1.0, 0.0, 0.0, 1.0, 0.0, 0.0, 1.0, 0.0, 0.0, 1.0, 0.0, 0.0, 1.0, 0.0, 0.0, 1.0, 0.0, 0.0, 1.0, 0.0, 0.0, 1.0, 0.0, 0.0, 1.0, 0.0, 0.0, 1.0, 0.0, 0.0, 1.0, 0.0, 0.0, 1.0, 0.0, 0.0, 1.0, 0.0, 0.0, 1.0, 0.0, 0.0, 1.0, 0.0, 0.0, 1.0, 0.0, 0.0, 1.0, 0.0, 0.0, 1.0, 0.0, 0.0, 1.0, 0.0, 0.0, 1.0, 0.0, 0.0, 1.0, 0.0, 0.0, 1.0, 0.0, 0.0, 1.0, 0.0, 0.0, 1.0, 0.0, 0.0, 1.0, 0.0, 0.0, 1.0, 0.0, 0.0, 1.0, 0.0, 0.0, 1.0, 0.0, 0.0, 1.0, 0.0, 0.0, 1.0, 0.0, 0.0, 1.0, 0.0, 0.0, 1.0, 0.0, 0.0, 1.0, 0.0, 0.0, 1.0, 0.0, 0.0, 1.0, 0.0, 0.0, 1.0, 0.0, 0.0, 1.0, 0.0, 0.0, 1.0, 0.0, 0.0, 1.0, 0.0, 0.0, 1.0, 0.0, 0.0, 1.0, 0.0, 0.0, 1.0])] * 3)])

# ---- objects
ob_agua = bpy.data.objects.new('agua', me_grid)

# ---- transforms, parenting, visibility, modifiers, constraints
ob_agua.location = (0.0, 0.0, 0.0)
ob_agua.rotation_mode = 'QUATERNION'
ob_agua.rotation_quaternion = (1.0, 0.0, 0.0, 0.0)

# ---- collection membership
scene.collection.objects.link(ob_agua)

# ---- scene / render settings (as saved in the file)
scene.frame_start = 1; scene.frame_end = 250; scene.frame_set(1)
scene.render.engine = 'BLENDER_EEVEE_NEXT'
scene.cycles.sampling_pattern = 'TABULATED_SOBOL'
scene.view_settings.view_transform = 'Standard'
bpy.context.view_layer.update()

# ---- added for rendering (the .blend has no active camera and no usable light): camera, sun + grey world if the file has none
cam_auto = bpy.data.cameras.new('AutoCamera')
cam_auto.lens = 50.0
cam_auto.sensor_width = 36.0
cam_auto.clip_end = 22963.5
ob_auto_camera = bpy.data.objects.new('AutoCamera', cam_auto)
scene.collection.objects.link(ob_auto_camera)
ob_auto_camera.location = (1308.47, -1570.16, 1046.77)
ob_auto_camera.rotation_euler = (1.09748, -7.21219e-08, 0.694738)
scene.camera = ob_auto_camera
light_auto_sun = bpy.data.lights.new('AutoSun', 'SUN')
light_auto_sun.energy = 3.0
light_auto_sun.angle = 0.0523599
ob_auto_sun = bpy.data.objects.new('AutoSun', light_auto_sun)
scene.collection.objects.link(ob_auto_sun)
ob_auto_sun.rotation_euler = (0.872665, 0.174533, 0.523599)
if scene.world is None:
    world_auto = bpy.data.worlds.new('AutoWorld')
    world_auto.color = (0.3, 0.3, 0.3)
    scene.world = world_auto
bpy.context.view_layer.update()

